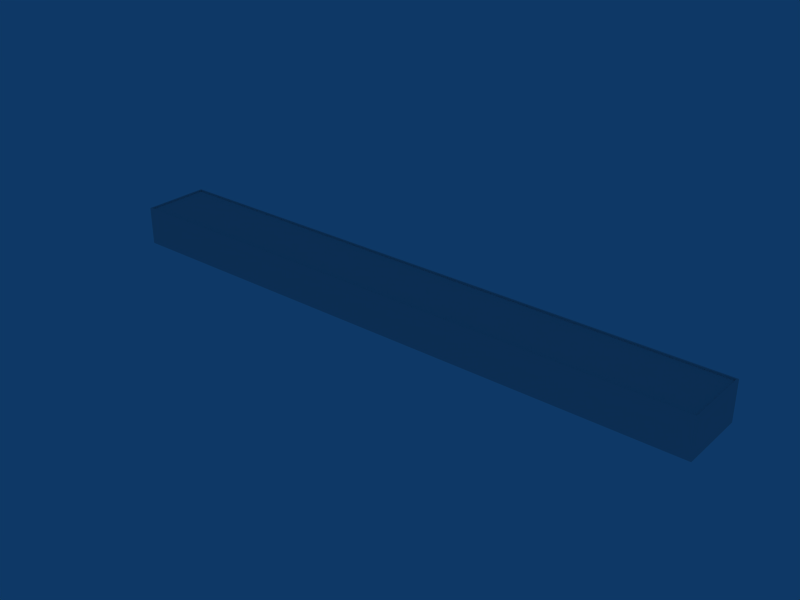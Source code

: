 # Source: ebbr_building_ref_050.blend  (saved by Blender 2.79.0; exported with 4.5.12 LTS)
import bpy
from mathutils import Matrix  # noqa: F401  (used for matrix-valued properties, if any)

bpy.ops.wm.read_factory_settings(use_empty=True)
scene = bpy.context.scene
scene.name = 'Scene'

# ---- collections
col_collection_1 = bpy.data.collections.new('Collection 1'); scene.collection.children.link(col_collection_1)

# ---- materials (node trees are filled in below, after node groups)
mat_material_001 = bpy.data.materials.new('Material.001')
mat_material_001.alpha_threshold = 0.0
mat_material_001.roughness = 0.5
mat_material = bpy.data.materials.new('Material')
mat_material.alpha_threshold = 0.0
mat_material.roughness = 0.5

# ---- material node trees

# ---- world
world_world = bpy.data.worlds.new('World'); scene.world = world_world
world_world.color = (0.05656, 0.2208, 0.4)
world_world.use_sun_shadow = False
world_world.sun_shadow_jitter_overblur = 0.0
world_world.cycles.sampling_method = 'NONE'
world_world.cycles.sample_map_resolution = 256

# ---- meshes
me_cube_000 = bpy.data.meshes.new('Cube.000')
me_cube_000.from_pydata([(-62.2, 6.72, -6.699), (62.2, 6.72, -6.699), (-62.2, 6.72, 6.699), (62.2, 6.72, 6.699)], [], [(3, 1, 0, 2)])
_uv = me_cube_000.uv_layers.new(name='UVTex')
_uv.uv.foreach_set('vector', [0.5312, 0.2812, 0.7188, 0.2812, 0.7188, 0.4688, 0.5312, 0.4688])
me_cube_000.materials.append(mat_material_001)
me_cube_000.use_remesh_preserve_volume = False
me_cube_000.use_remesh_preserve_attributes = False
me_cube_000.use_mirror_vertex_groups = False
me_cube_000.update()
me_cube_001 = bpy.data.meshes.new('Cube.001')
me_cube_001.from_pydata([(62.5, 7.02, -7.0), (62.5, -0.98, -7.0), (-62.5, -0.98, -7.0), (-62.5, 7.02, -7.0), (62.5, 7.02, 7.0), (62.5, -0.98, 7.0), (-62.5, -0.98, 7.0), (-62.5, 7.02, 7.0), (-62.2, 7.02, -6.699), (-62.2, 7.02, 6.699), (62.2, 7.02, -6.699), (62.2, 7.02, 6.699), (-62.2, 6.72, -6.699), (62.2, 6.72, -6.699), (-62.2, 6.72, 6.699), (62.2, 6.72, 6.699)], [], [(0, 1, 2, 3), (4, 7, 6, 5), (0, 4, 5, 1), (2, 6, 7, 3), (3, 7, 9, 8), (4, 0, 10, 11), (7, 4, 11, 9), (0, 3, 8, 10), (10, 8, 12, 13), (9, 11, 15, 14), (11, 10, 13, 15), (8, 9, 14, 12)])
_uv = me_cube_001.uv_layers.new(name='UVTex')
_uv.uv.foreach_set('vector', [0.0, 2.0, 0.0, 0.0, 30.0, 0.0, 30.0, 2.0, 0.0, 2.0, 30.0, 2.0, 30.0, 0.0, 0.0, 0.0, 0.0, 2.0, 4.0, 2.0, 4.0, 0.0, 0.0, 0.0, 0.0, 0.0, 4.0, 0.0, 4.0, 2.0, 0.0, 2.0, 0.0625, 0.03125, 0.25, 0.03125, 0.25, 0.2188, 0.0625, 0.2188, 0.0625, 0.03125, 0.25, 0.03125, 0.25, 0.2188, 0.0625, 0.2188, 0.0625, 0.03125, 0.25, 0.03125, 0.25, 0.2188, 0.0625, 0.2188, 0.0625, 0.03125, 0.25, 0.03125, 0.25, 0.2188, 0.0625, 0.2188, 0.0625, 0.03125, 0.25, 0.03125, 0.25, 0.2188, 0.0625, 0.2188, 0.0625, 0.03125, 0.25, 0.03125, 0.25, 0.2188, 0.0625, 0.2188, 0.0625, 0.03125, 0.25, 0.03125, 0.25, 0.2188, 0.0625, 0.2188, 0.0625, 0.03125, 0.25, 0.03125, 0.25, 0.2188, 0.0625, 0.2188])
me_cube_001.materials.append(mat_material)
me_cube_001.use_remesh_preserve_volume = False
me_cube_001.use_remesh_preserve_attributes = False
me_cube_001.use_mirror_vertex_groups = False
me_cube_001.update()

# ---- objects
ob_cube_001 = bpy.data.objects.new('Cube.001', me_cube_000)
ob_cube = bpy.data.objects.new('Cube', me_cube_001)

# ---- transforms, parenting, visibility, modifiers, constraints
ob_cube_001.location = (0.0, 0.0, 1.0)
ob_cube_001.rotation_euler = (1.571, -0.0, -0.0)
ob_cube_001.lock_rotations_4d = False
ob_cube_001.empty_display_type = 'ARROWS'
ob_cube_001.lineart.crease_threshold = 0.0
ob_cube.location = (0.0, 0.0, 1.0)
ob_cube.rotation_euler = (1.571, -0.0, -0.0)
ob_cube.lock_rotations_4d = False
ob_cube.empty_display_type = 'ARROWS'
ob_cube.lineart.crease_threshold = 0.0

# ---- collection membership
col_collection_1.objects.link(ob_cube_001)
col_collection_1.objects.link(ob_cube)

# ---- scene / render settings (as saved in the file)
scene.frame_start = 1; scene.frame_end = 250; scene.frame_set(1)
scene.render.engine = 'BLENDER_EEVEE_NEXT'
scene.render.image_settings.file_format = 'JPEG'
scene.render.image_settings.color_mode = 'RGB'
scene.render.image_settings.compression = 90
scene.render.resolution_x = 800
scene.render.resolution_y = 600
scene.render.pixel_aspect_x = 100.0
scene.render.pixel_aspect_y = 100.0
scene.render.fps = 25
scene.render.dither_intensity = 0.0
scene.render.use_compositing = False
scene.render.use_sequencer = False
scene.render.bake_margin = 2
scene.render.bake_bias = 0.0
scene.render.use_stamp_time = False
scene.render.use_stamp_date = False
scene.render.use_stamp_frame = False
scene.render.use_stamp_camera = False
scene.render.use_stamp_scene = False
scene.render.use_stamp_filename = False
scene.render.use_stamp_render_time = False
scene.render.stamp_font_size = 0
scene.cycles.use_denoising = False
scene.cycles.samples = 10
scene.cycles.sampling_pattern = 'TABULATED_SOBOL'
scene.cycles.light_sampling_threshold = 0.0
scene.cycles.use_adaptive_sampling = False
scene.cycles.use_light_tree = False
scene.cycles.blur_glossy = 0.0
scene.cycles.volume_bounces = 1
scene.cycles.pixel_filter_type = 'GAUSSIAN'
scene.cycles.sample_clamp_indirect = 0.0
scene.view_settings.view_transform = 'Raw'
bpy.context.view_layer.update()

# ---- added for rendering (the .blend has no active camera): camera
cam_auto = bpy.data.cameras.new('AutoCamera')
cam_auto.lens = 50.0
cam_auto.sensor_width = 36.0
cam_auto.clip_end = 2046.52
ob_auto_camera = bpy.data.objects.new('AutoCamera', cam_auto)
scene.collection.objects.link(ob_auto_camera)
ob_auto_camera.location = (116.611, -139.934, 97.3089)
ob_auto_camera.rotation_euler = (1.09748, -7.21219e-08, 0.694738)
scene.camera = ob_auto_camera
bpy.context.view_layer.update()
